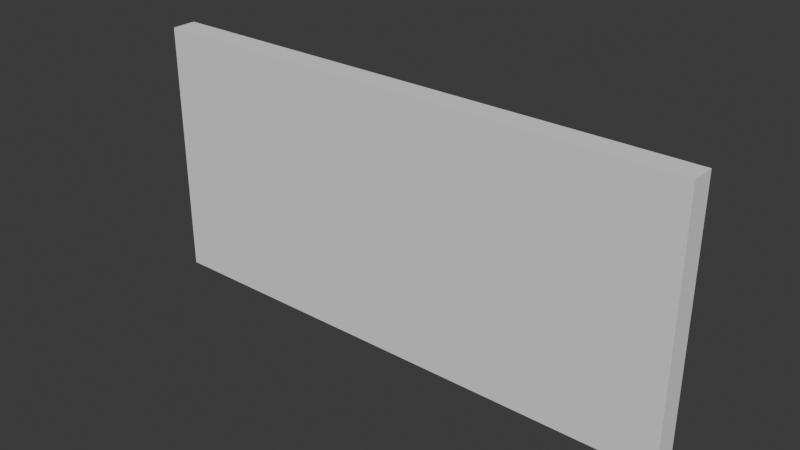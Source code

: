 # Source: playfield.blend  (saved by Blender 4.4.32; exported with 4.5.12 LTS)
import bpy
from mathutils import Matrix  # noqa: F401  (used for matrix-valued properties, if any)

bpy.ops.wm.read_factory_settings(use_empty=True)
scene = bpy.context.scene
scene.name = 'Scene'

# ---- collections
col_collection = bpy.data.collections.new('Collection'); scene.collection.children.link(col_collection)

# ---- world
world_world = bpy.data.worlds.new('World'); scene.world = world_world
world_world.use_nodes = True; world_world.node_tree.nodes.clear()
_N = world_world.node_tree.nodes; _L = world_world.node_tree.links
n0 = _N.new('ShaderNodeOutputWorld'); n0.name = 'World Output'; n0.location = (300, 300)
n1 = _N.new('ShaderNodeBackground'); n1.name = 'Background'; n1.location = (10, 300)
n1.inputs[0].default_value = (0.05088, 0.05088, 0.05088, 1.0)
_L.new(n1.outputs[0], n0.inputs[0])
n0.is_active_output = True
world_world.color = (0.05088, 0.05088, 0.05088)
world_world.sun_shadow_jitter_overblur = 0.0

# ---- meshes
me_cube_001 = bpy.data.meshes.new('Cube.001')
me_cube_001.from_pydata([(-1.061, 0.04824, -0.5017), (1.061, 0.04824, -0.5017), (-1.061, -0.04824, -0.5017), (1.061, -0.04824, -0.5017), (-1.061, 0.04824, 0.5017), (1.061, 0.04824, 0.5017), (-1.061, -0.04824, 0.5017), (1.061, -0.04824, 0.5017)], [], [(0, 1, 3, 2), (2, 3, 7, 6), (6, 7, 5, 4), (4, 5, 1, 0), (2, 6, 4, 0), (7, 3, 1, 5)])
_uv = me_cube_001.uv_layers.new(name='UVMap')
_uv.uv.foreach_set('vector', [0.375, 0.0, 0.625, 0.0, 0.625, 0.25, 0.375, 0.25, 0.375, 0.25, 0.625, 0.25, 0.625, 0.5, 0.375, 0.5, 0.375, 0.5, 0.625, 0.5, 0.625, 0.75, 0.375, 0.75, 0.375, 0.75, 0.625, 0.75, 0.625, 1.0, 0.375, 1.0, 0.125, 0.5, 0.375, 0.5, 0.375, 0.75, 0.125, 0.75, 0.625, 0.5, 0.875, 0.5, 0.875, 0.75, 0.625, 0.75])
me_cube_001.update()

# ---- objects
ob_cube = bpy.data.objects.new('Cube', me_cube_001)

# ---- transforms, parenting, visibility, modifiers, constraints
ob_cube.location = (0.0, 0.0, 0.0)

# ---- collection membership
col_collection.objects.link(ob_cube)

# ---- scene / render settings (as saved in the file)
scene.frame_start = 1; scene.frame_end = 250; scene.frame_set(1)
scene.render.engine = 'BLENDER_EEVEE_NEXT'
bpy.context.view_layer.update()

# ---- added for rendering (the .blend has no active camera and no usable light): camera, sun
cam_auto = bpy.data.cameras.new('AutoCamera')
cam_auto.lens = 50.0
cam_auto.sensor_width = 36.0
cam_auto.clip_end = 1000.0
ob_auto_camera = bpy.data.objects.new('AutoCamera', cam_auto)
scene.collection.objects.link(ob_auto_camera)
ob_auto_camera.location = (2.17426, -2.60911, 1.73941)
ob_auto_camera.rotation_euler = (1.09748, -7.21219e-08, 0.694738)
scene.camera = ob_auto_camera
light_auto_sun = bpy.data.lights.new('AutoSun', 'SUN')
light_auto_sun.energy = 3.0
light_auto_sun.angle = 0.0523599
ob_auto_sun = bpy.data.objects.new('AutoSun', light_auto_sun)
scene.collection.objects.link(ob_auto_sun)
ob_auto_sun.rotation_euler = (0.872665, 0.174533, 0.523599)
bpy.context.view_layer.update()
